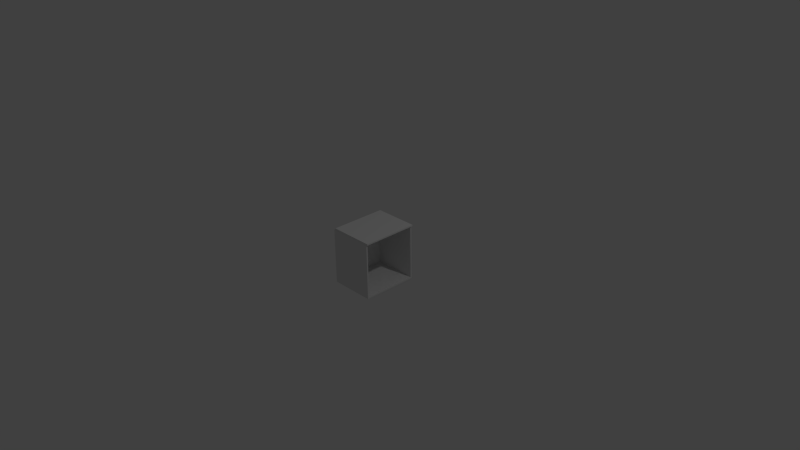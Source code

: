 # Source: sektion.blend  (saved by Blender 2.76.0; exported with 4.5.12 LTS)
import bpy
from mathutils import Matrix  # noqa: F401  (used for matrix-valued properties, if any)

bpy.ops.wm.read_factory_settings(use_empty=True)
scene = bpy.context.scene
scene.name = 'Scene'

# ---- collections
col_collection_1 = bpy.data.collections.new('Collection 1'); scene.collection.children.link(col_collection_1)

# ---- world
world_world = bpy.data.worlds.new('World'); scene.world = world_world
world_world.color = (0.05088, 0.05088, 0.05088)
world_world.use_sun_shadow = False
world_world.sun_shadow_jitter_overblur = 0.0
world_world.cycles.sampling_method = 'MANUAL'
world_world.cycles.sample_map_resolution = 256

# ---- cameras
cam_camera = bpy.data.cameras.new('Camera')
cam_camera.clip_end = 100.0
cam_camera.lens = 35.0
cam_camera.sensor_width = 32.0
cam_camera.sensor_height = 18.0
cam_camera.ortho_scale = 7.314
cam_camera.dof.focus_distance = 0.0
cam_camera.dof.aperture_fstop = 128.0

# ---- lights
light_lamp = bpy.data.lights.new('Lamp', 'POINT')
light_lamp.transmission_factor = 0.0
light_lamp.cutoff_distance = 30.0
light_lamp.energy = 100.0
light_lamp.shadow_buffer_clip_start = 1.001
light_lamp.shadow_soft_size = 0.1
light_lamp.shadow_maximum_resolution = 0.006
light_lamp.use_absolute_resolution = True
light_lamp.cycles.use_multiple_importance_sampling = False

# ---- meshes
me_cube_001 = bpy.data.meshes.new('Cube.001')
me_cube_001.from_pydata([(-1.0, -1.0, -1.0), (-1.0, -1.0, 1.0), (-1.0, 1.0, -1.0), (-1.0, 1.0, 1.0), (1.0, -1.0, -1.0), (1.0, -1.0, 1.0), (1.0, 1.0, -1.0), (1.0, 1.0, 1.0)], [], [(1, 3, 2, 0), (3, 7, 6, 2), (7, 5, 4, 6), (5, 1, 0, 4), (0, 2, 6, 4), (5, 7, 3, 1)])
me_cube_001.use_remesh_preserve_volume = False
me_cube_001.use_remesh_preserve_attributes = False
me_cube_001.use_mirror_vertex_groups = False
me_cube_001.update()
me_sektion = bpy.data.meshes.new('Sektion')
me_sektion.from_pydata([(-0.286, -0.362, -0.362), (-0.286, 0.362, -0.362), (-0.286, 0.362, 0.381), (-0.286, -0.362, 0.381), (0.305, 0.381, -0.381), (0.305, -0.381, -0.381), (-0.305, -0.381, -0.381), (-0.305, 0.381, -0.381), (0.305, 0.362, 0.381), (0.305, 0.381, 0.381), (-0.305, 0.381, 0.381), (-0.305, -0.381, 0.381), (0.305, -0.381, 0.381), (0.305, -0.362, 0.381), (0.305, -0.362, -0.362), (0.305, 0.362, -0.362), (-0.2923, -0.362, 0.38), (-0.2923, -0.362, 0.382), (-0.2923, 0.362, 0.382), (-0.2923, 0.362, 0.38), (-0.2653, 0.362, 0.382), (-0.2653, 0.362, 0.38), (-0.2668, 0.3621, 0.38), (-0.2668, 0.3621, 0.382), (-0.2653, -0.362, 0.382), (-0.2653, -0.362, 0.38), (-0.2908, -0.3621, 0.382), (-0.2669, -0.3621, 0.382), (-0.2669, -0.3621, 0.38), (-0.2908, -0.3621, 0.38), (-0.2669, -0.381, 0.38), (-0.2908, -0.381, 0.38), (-0.2669, -0.381, 0.382), (-0.2908, -0.381, 0.382), (-0.2668, 0.381, 0.38), (-0.2668, 0.381, 0.382), (-0.2908, 0.3621, 0.38), (-0.2908, 0.3621, 0.382), (-0.2908, 0.381, 0.38), (-0.2908, 0.381, 0.382), (0.2715, -0.362, 0.38), (0.2715, -0.362, 0.382), (0.2715, 0.362, 0.382), (0.2715, 0.362, 0.38), (0.2985, 0.362, 0.382), (0.2985, 0.362, 0.38), (0.297, 0.3621, 0.38), (0.297, 0.3621, 0.382), (0.2985, -0.362, 0.382), (0.2985, -0.362, 0.38), (0.273, -0.3621, 0.382), (0.297, -0.3621, 0.382), (0.297, -0.3621, 0.38), (0.273, -0.3621, 0.38), (0.297, -0.381, 0.38), (0.273, -0.381, 0.38), (0.297, -0.381, 0.382), (0.273, -0.381, 0.382), (0.297, 0.381, 0.38), (0.297, 0.381, 0.382), (0.273, 0.3621, 0.38), (0.273, 0.3621, 0.382), (0.273, 0.381, 0.38), (0.273, 0.381, 0.382)], [], [(0, 1, 2), (0, 2, 3), (4, 5, 6), (4, 6, 7), (8, 9, 2), (2, 9, 10), (2, 10, 3), (3, 10, 11), (3, 11, 12), (3, 12, 13), (14, 13, 12), (14, 12, 5), (14, 5, 4), (14, 4, 15), (8, 15, 4), (8, 4, 9), (5, 12, 11), (5, 11, 6), (6, 11, 10), (6, 10, 7), (9, 4, 7), (9, 7, 10), (15, 1, 0), (15, 0, 14), (2, 1, 15), (2, 15, 8), (14, 0, 3), (14, 3, 13), (16, 17, 18), (16, 18, 19), (20, 21, 22), (20, 22, 23), (21, 20, 24), (21, 24, 25), (24, 17, 26), (24, 26, 27), (19, 21, 25), (19, 25, 16), (20, 18, 17), (20, 17, 24), (25, 24, 27), (25, 27, 28), (17, 16, 29), (17, 29, 26), (16, 25, 28), (16, 28, 29), (29, 28, 30), (29, 30, 31), (30, 32, 33), (30, 33, 31), (26, 29, 31), (26, 31, 33), (27, 26, 33), (27, 33, 32), (28, 27, 32), (28, 32, 30), (23, 22, 34), (23, 34, 35), (21, 19, 36), (21, 36, 22), (18, 20, 23), (18, 23, 37), (19, 18, 37), (19, 37, 36), (38, 39, 35), (38, 35, 34), (22, 36, 38), (22, 38, 34), (37, 23, 35), (37, 35, 39), (36, 37, 39), (36, 39, 38), (40, 41, 42), (40, 42, 43), (44, 45, 46), (44, 46, 47), (45, 44, 48), (45, 48, 49), (48, 41, 50), (48, 50, 51), (43, 45, 49), (43, 49, 40), (44, 42, 41), (44, 41, 48), (49, 48, 51), (49, 51, 52), (41, 40, 53), (41, 53, 50), (40, 49, 52), (40, 52, 53), (53, 52, 54), (53, 54, 55), (54, 56, 57), (54, 57, 55), (50, 53, 55), (50, 55, 57), (51, 50, 57), (51, 57, 56), (52, 51, 56), (52, 56, 54), (47, 46, 58), (47, 58, 59), (45, 43, 60), (45, 60, 46), (42, 44, 47), (42, 47, 61), (43, 42, 61), (43, 61, 60), (62, 63, 59), (62, 59, 58), (46, 60, 62), (46, 62, 58), (61, 47, 59), (61, 59, 63), (60, 61, 63), (60, 63, 62)])
me_sektion.use_remesh_preserve_volume = False
me_sektion.use_remesh_preserve_attributes = False
me_sektion.use_mirror_vertex_groups = False
me_sektion.update()

# ---- objects
ob_cube = bpy.data.objects.new('Cube', me_cube_001)
ob_sektion = bpy.data.objects.new('Sektion', me_sektion)
ob_lamp = bpy.data.objects.new('Lamp', light_lamp)
ob_camera = bpy.data.objects.new('Camera', cam_camera)

# ---- transforms, parenting, visibility, modifiers, constraints
ob_cube.location = (0.02, 0.0, 0.392)
ob_cube.scale = (0.3048, 0.381, 0.01)
ob_cube.lineart.crease_threshold = 0.0
ob_sektion.location = (0.0, 0.0, 0.0)
ob_sektion.lineart.crease_threshold = 0.0
ob_lamp.location = (4.076, 1.005, 5.904)
ob_lamp.rotation_euler = (0.6503, 0.05522, 1.866)
ob_lamp.lock_rotations_4d = False
ob_lamp.empty_display_type = 'ARROWS'
ob_lamp.color = (0.0, 0.0, 0.0, 0.0)
ob_lamp.lineart.crease_threshold = 0.0
ob_camera.location = (7.481, -6.508, 5.344)
ob_camera.rotation_euler = (1.109, 0.01082, 0.8149)
ob_camera.lock_rotations_4d = False
ob_camera.empty_display_type = 'ARROWS'
ob_camera.color = (0.0, 0.0, 0.0, 0.0)
ob_camera.display_type = 'WIRE'
ob_camera.lineart.crease_threshold = 0.0

# ---- collection membership
col_collection_1.objects.link(ob_cube)
col_collection_1.objects.link(ob_sektion)
col_collection_1.objects.link(ob_lamp)
col_collection_1.objects.link(ob_camera)

# ---- scene / render settings (as saved in the file)
scene.camera = ob_camera
scene.frame_start = 1; scene.frame_end = 250; scene.frame_set(1)
scene.render.engine = 'BLENDER_EEVEE_NEXT'
scene.render.resolution_percentage = 50
scene.render.dither_intensity = 0.0
scene.cycles.use_denoising = False
scene.cycles.samples = 10
scene.cycles.sampling_pattern = 'TABULATED_SOBOL'
scene.cycles.light_sampling_threshold = 0.0
scene.cycles.use_adaptive_sampling = False
scene.cycles.use_light_tree = False
scene.cycles.blur_glossy = 0.0
scene.cycles.pixel_filter_type = 'GAUSSIAN'
scene.cycles.sample_clamp_indirect = 0.0
scene.view_settings.view_transform = 'Standard'
bpy.context.view_layer.update()
